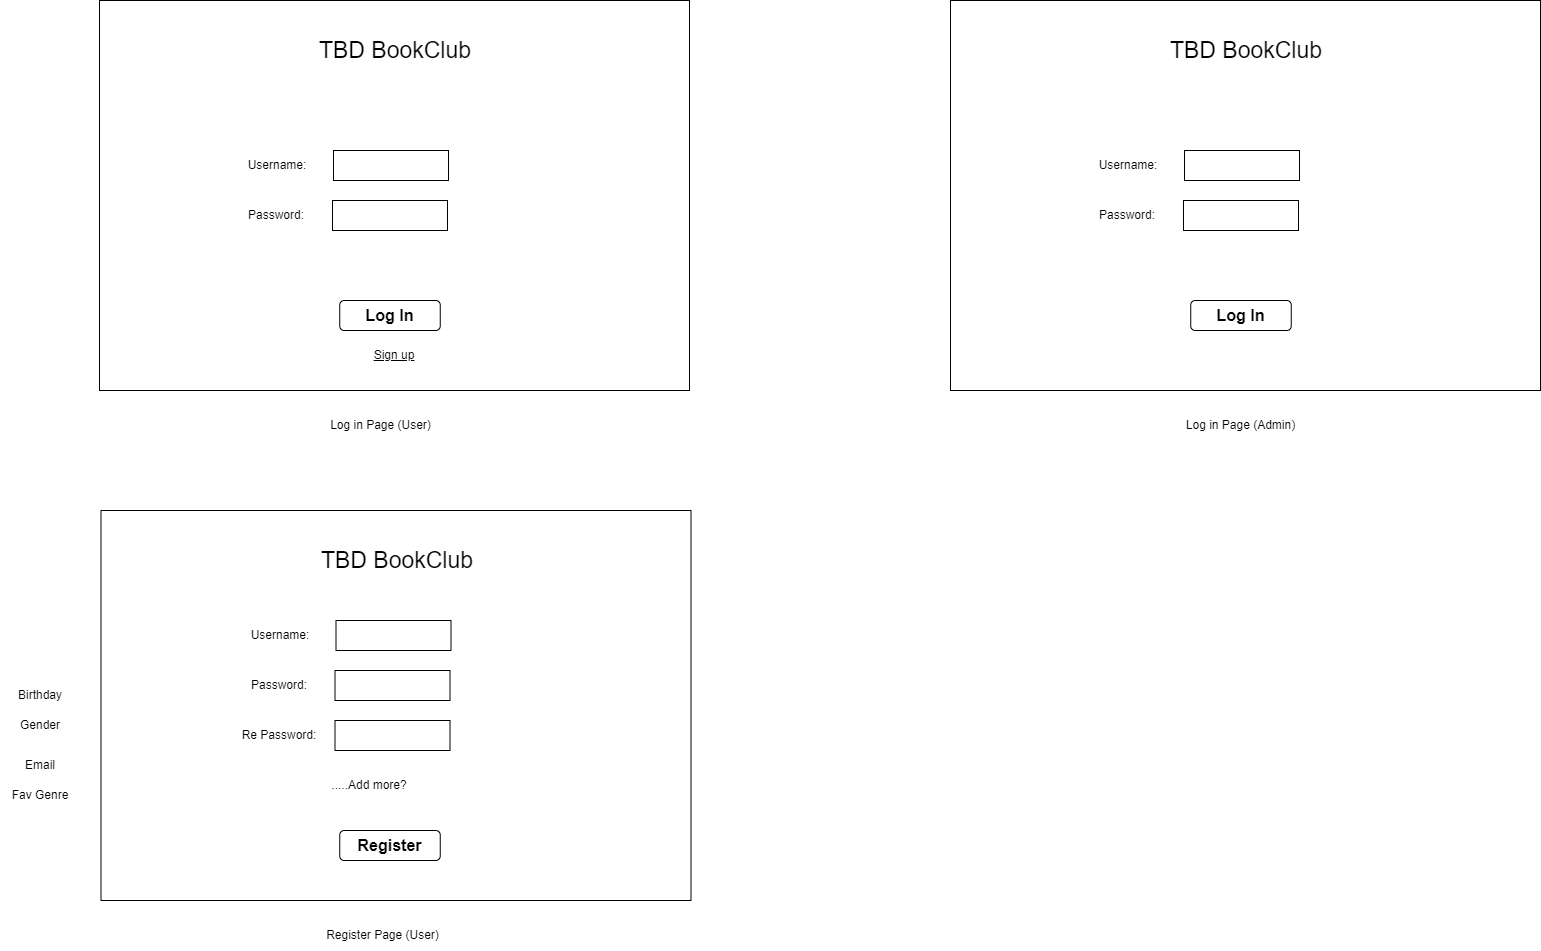

The diagram above was exported from draw.io. Its source (the exported page's mxGraphModel, read from the mxfile embedded in the PNG):
<mxGraphModel dx="1886" dy="606" grid="1" gridSize="10" guides="1" tooltips="1" connect="1" arrows="1" fold="1" page="1" pageScale="1" pageWidth="850" pageHeight="1100" math="0" shadow="0">
  <root>
    <mxCell id="0" />
    <mxCell id="1" parent="0" />
    <mxCell id="8qm_L33WCrmiDOf3D5ZR-1" value="" style="rounded=0;whiteSpace=wrap;html=1;" parent="1" vertex="1">
      <mxGeometry x="-721" y="60" width="590" height="390" as="geometry" />
    </mxCell>
    <mxCell id="8qm_L33WCrmiDOf3D5ZR-4" value="&lt;font style=&quot;font-size: 23px;&quot;&gt;TBD BookClub&lt;/font&gt;" style="text;html=1;strokeColor=none;fillColor=none;align=center;verticalAlign=middle;whiteSpace=wrap;rounded=0;" parent="1" vertex="1">
      <mxGeometry x="-550" y="90" width="250" height="40" as="geometry" />
    </mxCell>
    <mxCell id="8qm_L33WCrmiDOf3D5ZR-5" value="&lt;u&gt;Sign up&lt;/u&gt;" style="text;html=1;strokeColor=none;fillColor=none;align=center;verticalAlign=middle;whiteSpace=wrap;rounded=0;" parent="1" vertex="1">
      <mxGeometry x="-472" y="400" width="92" height="30" as="geometry" />
    </mxCell>
    <mxCell id="8qm_L33WCrmiDOf3D5ZR-6" value="Username:" style="text;html=1;strokeColor=none;fillColor=none;align=center;verticalAlign=middle;whiteSpace=wrap;rounded=0;" parent="1" vertex="1">
      <mxGeometry x="-599" y="210" width="112" height="30" as="geometry" />
    </mxCell>
    <mxCell id="8qm_L33WCrmiDOf3D5ZR-8" value="" style="rounded=0;whiteSpace=wrap;html=1;" parent="1" vertex="1">
      <mxGeometry x="-487" y="210" width="115" height="30" as="geometry" />
    </mxCell>
    <mxCell id="8qm_L33WCrmiDOf3D5ZR-9" value="Password:" style="text;html=1;strokeColor=none;fillColor=none;align=center;verticalAlign=middle;whiteSpace=wrap;rounded=0;" parent="1" vertex="1">
      <mxGeometry x="-600" y="260" width="112" height="30" as="geometry" />
    </mxCell>
    <mxCell id="8qm_L33WCrmiDOf3D5ZR-10" value="" style="rounded=0;whiteSpace=wrap;html=1;" parent="1" vertex="1">
      <mxGeometry x="-488" y="260" width="115" height="30" as="geometry" />
    </mxCell>
    <mxCell id="8qm_L33WCrmiDOf3D5ZR-11" value="Log in Page (User)" style="text;html=1;strokeColor=none;fillColor=none;align=center;verticalAlign=middle;whiteSpace=wrap;rounded=0;" parent="1" vertex="1">
      <mxGeometry x="-599" y="470" width="319" height="30" as="geometry" />
    </mxCell>
    <mxCell id="8qm_L33WCrmiDOf3D5ZR-12" value="" style="rounded=0;whiteSpace=wrap;html=1;" parent="1" vertex="1">
      <mxGeometry x="-719.5" y="570" width="590" height="390" as="geometry" />
    </mxCell>
    <mxCell id="8qm_L33WCrmiDOf3D5ZR-14" value="&lt;font style=&quot;font-size: 23px;&quot;&gt;TBD BookClub&lt;/font&gt;" style="text;html=1;strokeColor=none;fillColor=none;align=center;verticalAlign=middle;whiteSpace=wrap;rounded=0;" parent="1" vertex="1">
      <mxGeometry x="-548.5" y="600" width="250" height="40" as="geometry" />
    </mxCell>
    <mxCell id="8qm_L33WCrmiDOf3D5ZR-16" value="Username:" style="text;html=1;strokeColor=none;fillColor=none;align=center;verticalAlign=middle;whiteSpace=wrap;rounded=0;" parent="1" vertex="1">
      <mxGeometry x="-596.5" y="680" width="112" height="30" as="geometry" />
    </mxCell>
    <mxCell id="8qm_L33WCrmiDOf3D5ZR-17" value="" style="rounded=0;whiteSpace=wrap;html=1;" parent="1" vertex="1">
      <mxGeometry x="-484.5" y="680" width="115" height="30" as="geometry" />
    </mxCell>
    <mxCell id="8qm_L33WCrmiDOf3D5ZR-18" value="Password:" style="text;html=1;strokeColor=none;fillColor=none;align=center;verticalAlign=middle;whiteSpace=wrap;rounded=0;" parent="1" vertex="1">
      <mxGeometry x="-597.5" y="730" width="112" height="30" as="geometry" />
    </mxCell>
    <mxCell id="8qm_L33WCrmiDOf3D5ZR-19" value="" style="rounded=0;whiteSpace=wrap;html=1;" parent="1" vertex="1">
      <mxGeometry x="-485.5" y="730" width="115" height="30" as="geometry" />
    </mxCell>
    <mxCell id="8qm_L33WCrmiDOf3D5ZR-20" value="Register Page (User)" style="text;html=1;strokeColor=none;fillColor=none;align=center;verticalAlign=middle;whiteSpace=wrap;rounded=0;" parent="1" vertex="1">
      <mxGeometry x="-597.5" y="980" width="319" height="30" as="geometry" />
    </mxCell>
    <mxCell id="8qm_L33WCrmiDOf3D5ZR-21" value="Re Password:" style="text;html=1;strokeColor=none;fillColor=none;align=center;verticalAlign=middle;whiteSpace=wrap;rounded=0;" parent="1" vertex="1">
      <mxGeometry x="-597.5" y="780" width="112" height="30" as="geometry" />
    </mxCell>
    <mxCell id="8qm_L33WCrmiDOf3D5ZR-22" value="" style="rounded=0;whiteSpace=wrap;html=1;" parent="1" vertex="1">
      <mxGeometry x="-485.5" y="780" width="115" height="30" as="geometry" />
    </mxCell>
    <mxCell id="8qm_L33WCrmiDOf3D5ZR-23" value=".....Add more?" style="text;html=1;strokeColor=none;fillColor=none;align=center;verticalAlign=middle;whiteSpace=wrap;rounded=0;" parent="1" vertex="1">
      <mxGeometry x="-532" y="830" width="162" height="30" as="geometry" />
    </mxCell>
    <mxCell id="YFLN0agOkzMTSIAYpTLI-1" value="&lt;b&gt;&lt;font style=&quot;font-size: 16px;&quot;&gt;Log In&lt;/font&gt;&lt;/b&gt;" style="rounded=1;whiteSpace=wrap;html=1;" parent="1" vertex="1">
      <mxGeometry x="-480.75" y="360" width="100.5" height="30" as="geometry" />
    </mxCell>
    <mxCell id="YFLN0agOkzMTSIAYpTLI-2" value="&lt;b&gt;&lt;font style=&quot;font-size: 16px;&quot;&gt;Register&lt;/font&gt;&lt;/b&gt;" style="rounded=1;whiteSpace=wrap;html=1;" parent="1" vertex="1">
      <mxGeometry x="-480.75" y="890" width="100.5" height="30" as="geometry" />
    </mxCell>
    <mxCell id="O7ggMCXr2IuLg-Hutyj6-1" value="Birthday" style="text;html=1;strokeColor=none;fillColor=none;align=center;verticalAlign=middle;whiteSpace=wrap;rounded=0;" parent="1" vertex="1">
      <mxGeometry x="-810" y="740" width="60" height="30" as="geometry" />
    </mxCell>
    <mxCell id="Z2A-iTmB8haQGHOSHWEj-1" value="Gender" style="text;html=1;strokeColor=none;fillColor=none;align=center;verticalAlign=middle;whiteSpace=wrap;rounded=0;" parent="1" vertex="1">
      <mxGeometry x="-810" y="770" width="60" height="30" as="geometry" />
    </mxCell>
    <mxCell id="Z2A-iTmB8haQGHOSHWEj-2" value="Email" style="text;html=1;strokeColor=none;fillColor=none;align=center;verticalAlign=middle;whiteSpace=wrap;rounded=0;" parent="1" vertex="1">
      <mxGeometry x="-810" y="810" width="60" height="30" as="geometry" />
    </mxCell>
    <mxCell id="Z2A-iTmB8haQGHOSHWEj-3" value="Fav Genre" style="text;html=1;strokeColor=none;fillColor=none;align=center;verticalAlign=middle;whiteSpace=wrap;rounded=0;" parent="1" vertex="1">
      <mxGeometry x="-820" y="840" width="80" height="30" as="geometry" />
    </mxCell>
    <mxCell id="wofrcROwVs5Z-WfHgng--1" value="" style="rounded=0;whiteSpace=wrap;html=1;" parent="1" vertex="1">
      <mxGeometry x="130" y="60" width="590" height="390" as="geometry" />
    </mxCell>
    <mxCell id="wofrcROwVs5Z-WfHgng--2" value="&lt;font style=&quot;font-size: 23px;&quot;&gt;TBD BookClub&lt;/font&gt;" style="text;html=1;strokeColor=none;fillColor=none;align=center;verticalAlign=middle;whiteSpace=wrap;rounded=0;" parent="1" vertex="1">
      <mxGeometry x="301" y="90" width="250" height="40" as="geometry" />
    </mxCell>
    <mxCell id="wofrcROwVs5Z-WfHgng--4" value="Username:" style="text;html=1;strokeColor=none;fillColor=none;align=center;verticalAlign=middle;whiteSpace=wrap;rounded=0;" parent="1" vertex="1">
      <mxGeometry x="252" y="210" width="112" height="30" as="geometry" />
    </mxCell>
    <mxCell id="wofrcROwVs5Z-WfHgng--5" value="" style="rounded=0;whiteSpace=wrap;html=1;" parent="1" vertex="1">
      <mxGeometry x="364" y="210" width="115" height="30" as="geometry" />
    </mxCell>
    <mxCell id="wofrcROwVs5Z-WfHgng--6" value="Password:" style="text;html=1;strokeColor=none;fillColor=none;align=center;verticalAlign=middle;whiteSpace=wrap;rounded=0;" parent="1" vertex="1">
      <mxGeometry x="251" y="260" width="112" height="30" as="geometry" />
    </mxCell>
    <mxCell id="wofrcROwVs5Z-WfHgng--7" value="" style="rounded=0;whiteSpace=wrap;html=1;" parent="1" vertex="1">
      <mxGeometry x="363" y="260" width="115" height="30" as="geometry" />
    </mxCell>
    <mxCell id="wofrcROwVs5Z-WfHgng--8" value="&lt;b&gt;&lt;font style=&quot;font-size: 16px;&quot;&gt;Log In&lt;/font&gt;&lt;/b&gt;" style="rounded=1;whiteSpace=wrap;html=1;" parent="1" vertex="1">
      <mxGeometry x="370.25" y="360" width="100.5" height="30" as="geometry" />
    </mxCell>
    <mxCell id="wofrcROwVs5Z-WfHgng--9" value="Log in Page (Admin)" style="text;html=1;strokeColor=none;fillColor=none;align=center;verticalAlign=middle;whiteSpace=wrap;rounded=0;" parent="1" vertex="1">
      <mxGeometry x="261" y="470" width="319" height="30" as="geometry" />
    </mxCell>
  </root>
</mxGraphModel>